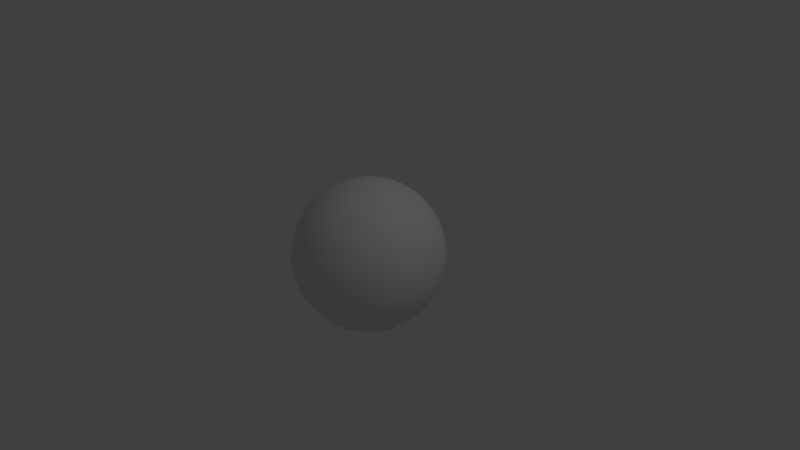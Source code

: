 # Source: sphere.blend  (saved by Blender 2.79.0; exported with 4.5.12 LTS)
import bpy
from mathutils import Matrix  # noqa: F401  (used for matrix-valued properties, if any)

bpy.ops.wm.read_factory_settings(use_empty=True)
scene = bpy.context.scene
scene.name = 'Scene'

# ---- collections
col_collection_1 = bpy.data.collections.new('Collection 1'); scene.collection.children.link(col_collection_1)

# ---- world
world_world = bpy.data.worlds.new('World'); scene.world = world_world
world_world.color = (0.05088, 0.05088, 0.05088)
world_world.use_sun_shadow = False
world_world.sun_shadow_jitter_overblur = 0.0
world_world.cycles.sampling_method = 'MANUAL'

# ---- cameras
cam_camera = bpy.data.cameras.new('Camera')
cam_camera.clip_end = 100.0
cam_camera.lens = 35.0
cam_camera.sensor_width = 32.0
cam_camera.sensor_height = 18.0
cam_camera.ortho_scale = 7.314
cam_camera.dof.focus_distance = 0.0
cam_camera.dof.aperture_fstop = 128.0

# ---- lights
light_lamp = bpy.data.lights.new('Lamp', 'POINT')
light_lamp.transmission_factor = 0.0
light_lamp.cutoff_distance = 30.0
light_lamp.energy = 100.0
light_lamp.shadow_buffer_clip_start = 1.001
light_lamp.shadow_soft_size = 0.1
light_lamp.shadow_maximum_resolution = 0.006
light_lamp.use_absolute_resolution = True

# ---- meshes
me_sphere = bpy.data.meshes.new('sphere')
me_sphere.from_pydata([(0.0, 0.1951, 0.9808), (0.0, 0.3827, 0.9239), (0.0, 0.5556, 0.8315), (0.0, 0.7071, 0.7071), (0.0, 0.8315, 0.5556), (0.0, 0.9239, 0.3827), (0.0, 0.9808, 0.1951), (0.0, 1.0, 7.55e-08), (0.0, 0.9808, -0.1951), (0.0, 0.5556, -0.8315), (0.03806, 0.1913, 0.9808), (0.07466, 0.3753, 0.9239), (0.1084, 0.5449, 0.8315), (0.1379, 0.6935, 0.7071), (0.1622, 0.8155, 0.5556), (0.1802, 0.9061, 0.3827), (0.1913, 0.9619, 0.1951), (0.1951, 0.9808, 7.55e-08), (0.1913, 0.9619, -0.1951), (0.1802, 0.9061, -0.3827), (0.1622, 0.8155, -0.5556), (0.1379, 0.6935, -0.7071), (0.1084, 0.5449, -0.8315), (0.07466, 0.3753, -0.9239), (0.03806, 0.1913, -0.9808), (0.07466, 0.1802, 0.9808), (0.1464, 0.3536, 0.9239), (0.2126, 0.5133, 0.8315), (0.2706, 0.6533, 0.7071), (0.3182, 0.7682, 0.5556), (0.3536, 0.8536, 0.3827), (0.3753, 0.9061, 0.1951), (0.3827, 0.9239, 7.55e-08), (0.3753, 0.9061, -0.1951), (0.3536, 0.8536, -0.3827), (0.3182, 0.7682, -0.5556), (0.2706, 0.6533, -0.7071), (0.2126, 0.5133, -0.8315), (0.1464, 0.3536, -0.9239), (0.07466, 0.1802, -0.9808), (0.1084, 0.1622, 0.9808), (0.2126, 0.3182, 0.9239), (0.3087, 0.4619, 0.8315), (0.3928, 0.5879, 0.7071), (0.4619, 0.6913, 0.5556), (0.5133, 0.7682, 0.3827), (0.5449, 0.8155, 0.1951), (0.5556, 0.8315, 7.55e-08), (0.5449, 0.8155, -0.1951), (0.5133, 0.7682, -0.3827), (0.4619, 0.6913, -0.5556), (0.3928, 0.5879, -0.7071), (0.3087, 0.4619, -0.8315), (0.2126, 0.3182, -0.9239), (0.1084, 0.1622, -0.9808), (0.1379, 0.1379, 0.9808), (0.2706, 0.2706, 0.9239), (0.3928, 0.3928, 0.8315), (0.5, 0.5, 0.7071), (0.5879, 0.5879, 0.5556), (0.6533, 0.6533, 0.3827), (0.6935, 0.6935, 0.1951), (0.7071, 0.7071, 7.55e-08), (0.6935, 0.6935, -0.1951), (0.6533, 0.6533, -0.3827), (0.5879, 0.5879, -0.5556), (0.5, 0.5, -0.7071), (0.3928, 0.3928, -0.8315), (0.2706, 0.2706, -0.9239), (0.1379, 0.1379, -0.9808), (0.1622, 0.1084, 0.9808), (0.3182, 0.2126, 0.9239), (0.4619, 0.3087, 0.8315), (0.5879, 0.3928, 0.7071), (0.6913, 0.4619, 0.5556), (0.7682, 0.5133, 0.3827), (0.8155, 0.5449, 0.1951), (0.8315, 0.5556, 7.55e-08), (0.8155, 0.5449, -0.1951), (0.7682, 0.5133, -0.3827), (0.6913, 0.4619, -0.5556), (0.5879, 0.3928, -0.7071), (0.4619, 0.3087, -0.8315), (0.3182, 0.2126, -0.9239), (0.1622, 0.1084, -0.9808), (0.1802, 0.07466, 0.9808), (0.3536, 0.1464, 0.9239), (0.5133, 0.2126, 0.8315), (0.6533, 0.2706, 0.7071), (0.7682, 0.3182, 0.5556), (0.8536, 0.3536, 0.3827), (0.9061, 0.3753, 0.1951), (0.9239, 0.3827, 7.55e-08), (0.9061, 0.3753, -0.1951), (0.8536, 0.3536, -0.3827), (0.7682, 0.3182, -0.5556), (0.6533, 0.2706, -0.7071), (0.5133, 0.2126, -0.8315), (0.3536, 0.1464, -0.9239), (0.1802, 0.07466, -0.9808), (0.1913, 0.03806, 0.9808), (0.3753, 0.07466, 0.9239), (0.5449, 0.1084, 0.8315), (0.6935, 0.1379, 0.7071), (0.8155, 0.1622, 0.5556), (0.9061, 0.1802, 0.3827), (0.9619, 0.1913, 0.1951), (0.9808, 0.1951, 7.55e-08), (0.9619, 0.1913, -0.1951), (0.9061, 0.1802, -0.3827), (0.8155, 0.1622, -0.5556), (0.6935, 0.1379, -0.7071), (0.5449, 0.1084, -0.8315), (0.3753, 0.07466, -0.9239), (0.1913, 0.03806, -0.9808), (0.1951, -3.266e-07, 0.9808), (0.3827, -3.192e-07, 0.9239), (0.5556, -3.117e-07, 0.8315), (0.7071, -3.192e-07, 0.7071), (0.8315, -3.341e-07, 0.5556), (0.9239, -2.745e-07, 0.3827), (0.9808, -3.937e-07, 0.1951), (1.0, -3.788e-07, 7.55e-08), (0.9808, -3.937e-07, -0.1951), (0.9239, -2.298e-07, -0.3827), (0.8315, -3.341e-07, -0.5556), (0.7071, -3.192e-07, -0.7071), (0.5556, -3.415e-07, -0.8315), (0.3827, -3.043e-07, -0.9239), (0.1951, -3.08e-07, -0.9808), (0.1913, -0.03806, 0.9808), (0.3753, -0.07466, 0.9239), (0.5449, -0.1084, 0.8315), (0.6935, -0.138, 0.7071), (0.8155, -0.1622, 0.5556), (0.9061, -0.1802, 0.3827), (0.9619, -0.1913, 0.1951), (0.9808, -0.1951, 7.55e-08), (0.9619, -0.1913, -0.1951), (0.9061, -0.1802, -0.3827), (0.8155, -0.1622, -0.5556), (0.6935, -0.138, -0.7071), (0.5449, -0.1084, -0.8315), (0.3753, -0.07466, -0.9239), (0.1913, -0.03806, -0.9808), (0.1802, -0.07466, 0.9808), (0.3536, -0.1464, 0.9239), (0.5133, -0.2126, 0.8315), (0.6533, -0.2706, 0.7071), (0.7682, -0.3182, 0.5556), (0.8536, -0.3536, 0.3827), (0.9061, -0.3753, 0.1951), (0.9239, -0.3827, 7.55e-08), (0.9061, -0.3753, -0.1951), (0.8536, -0.3536, -0.3827), (0.7682, -0.3182, -0.5556), (0.6533, -0.2706, -0.7071), (0.5133, -0.2126, -0.8315), (0.3536, -0.1464, -0.9239), (0.1802, -0.07466, -0.9808), (0.1622, -0.1084, 0.9808), (0.3182, -0.2126, 0.9239), (0.4619, -0.3087, 0.8315), (0.5879, -0.3928, 0.7071), (0.6913, -0.4619, 0.5556), (0.7682, -0.5133, 0.3827), (0.8155, -0.5449, 0.1951), (0.8315, -0.5556, 7.55e-08), (0.8155, -0.5449, -0.1951), (0.7682, -0.5133, -0.3827), (0.6913, -0.4619, -0.5556), (0.5879, -0.3928, -0.7071), (0.4619, -0.3087, -0.8315), (0.3182, -0.2126, -0.9239), (0.1622, -0.1084, -0.9808), (0.1379, -0.138, 0.9808), (0.2706, -0.2706, 0.9239), (0.3928, -0.3928, 0.8315), (0.5, -0.5, 0.7071), (0.5879, -0.5879, 0.5556), (0.6533, -0.6533, 0.3827), (0.6935, -0.6935, 0.1951), (0.7071, -0.7071, 7.55e-08), (0.6935, -0.6935, -0.1951), (0.6533, -0.6533, -0.3827), (0.5879, -0.5879, -0.5556), (0.5, -0.5, -0.7071), (0.3928, -0.3928, -0.8315), (0.2706, -0.2706, -0.9239), (0.1379, -0.138, -0.9808), (0.1084, -0.1622, 0.9808), (0.2126, -0.3182, 0.9239), (0.3087, -0.4619, 0.8315), (0.3928, -0.5879, 0.7071), (0.4619, -0.6913, 0.5556), (0.5133, -0.7682, 0.3827), (0.5449, -0.8155, 0.1951), (0.5556, -0.8315, 7.55e-08), (0.5449, -0.8155, -0.1951), (0.5133, -0.7682, -0.3827), (0.4619, -0.6913, -0.5556), (0.3928, -0.5879, -0.7071), (0.3087, -0.4619, -0.8315), (0.2126, -0.3182, -0.9239), (0.1084, -0.1622, -0.9808), (0.0, -3.258e-07, -1.0), (0.07466, -0.1802, 0.9808), (0.1464, -0.3536, 0.9239), (0.2126, -0.5133, 0.8315), (0.2706, -0.6533, 0.7071), (0.3182, -0.7682, 0.5556), (0.3536, -0.8536, 0.3827), (0.3753, -0.9061, 0.1951), (0.3827, -0.9239, 7.55e-08), (0.3753, -0.9061, -0.1951), (0.3536, -0.8536, -0.3827), (0.3182, -0.7682, -0.5556), (0.2706, -0.6533, -0.7071), (0.2126, -0.5133, -0.8315), (0.1464, -0.3536, -0.9239), (0.07466, -0.1802, -0.9808), (0.03806, -0.1913, 0.9808), (0.07466, -0.3753, 0.9239), (0.1084, -0.5449, 0.8315), (0.1379, -0.6935, 0.7071), (0.1622, -0.8155, 0.5556), (0.1802, -0.9061, 0.3827), (0.1913, -0.9619, 0.1951), (0.1951, -0.9808, 7.55e-08), (0.1913, -0.9619, -0.1951), (0.1802, -0.9061, -0.3827), (0.1622, -0.8155, -0.5556), (0.1379, -0.6935, -0.7071), (0.1084, -0.5449, -0.8315), (0.07466, -0.3753, -0.9239), (0.03806, -0.1913, -0.9808), (-7.212e-09, -0.1951, 0.9808), (4.122e-08, -0.3827, 0.9239), (2.632e-08, -0.5556, 0.8315), (-2.584e-08, -0.7071, 0.7071), (-8.544e-08, -0.8315, 0.5556), (6.357e-08, -0.9239, 0.3827), (-8.544e-08, -0.9808, 0.1951), (-1.003e-07, -1.0, 7.55e-08), (-8.544e-08, -0.9808, -0.1951), (6.357e-08, -0.9239, -0.3827), (-8.544e-08, -0.8315, -0.5556), (-2.584e-08, -0.7071, -0.7071), (-1.094e-08, -0.5556, -0.8315), (3.964e-09, -0.3827, -0.9239), (3.964e-09, -0.1951, -0.9808), (-0.03806, -0.1913, 0.9808), (-0.07466, -0.3753, 0.9239), (-0.1084, -0.5449, 0.8315), (-0.1379, -0.6935, 0.7071), (-0.1622, -0.8155, 0.5556), (-0.1802, -0.9061, 0.3827), (-0.1913, -0.9619, 0.1951), (-0.1951, -0.9808, 7.55e-08), (-0.1913, -0.9619, -0.1951), (-0.1802, -0.9061, -0.3827), (-0.1622, -0.8155, -0.5556), (-0.1379, -0.6935, -0.7071), (-0.1084, -0.5449, -0.8315), (-0.07466, -0.3753, -0.9239), (-0.03806, -0.1913, -0.9808), (-0.07466, -0.1802, 0.9808), (-0.1464, -0.3536, 0.9239), (-0.2126, -0.5133, 0.8315), (-0.2706, -0.6533, 0.7071), (-0.3182, -0.7682, 0.5556), (-0.3536, -0.8536, 0.3827), (-0.3753, -0.9061, 0.1951), (-0.3827, -0.9239, 7.55e-08), (-0.3753, -0.9061, -0.1951), (-0.3536, -0.8536, -0.3827), (-0.3182, -0.7682, -0.5556), (-0.2706, -0.6533, -0.7071), (-0.2126, -0.5133, -0.8315), (-0.1464, -0.3536, -0.9239), (-0.07466, -0.1802, -0.9808), (-0.1084, -0.1622, 0.9808), (-0.2126, -0.3182, 0.9239), (-0.3087, -0.4619, 0.8315), (-0.3928, -0.5879, 0.7071), (-0.4619, -0.6913, 0.5556), (-0.5133, -0.7682, 0.3827), (-0.5449, -0.8155, 0.1951), (-0.5556, -0.8315, 7.55e-08), (-0.5449, -0.8155, -0.1951), (-0.5133, -0.7682, -0.3827), (-0.4619, -0.6913, -0.5556), (-0.3928, -0.5879, -0.7071), (-0.3087, -0.4619, -0.8315), (-0.2126, -0.3182, -0.9239), (-0.1084, -0.1622, -0.9808), (-2.304e-07, -5.562e-07, 1.0), (-0.1379, -0.138, 0.9808), (-0.2706, -0.2706, 0.9239), (-0.3928, -0.3928, 0.8315), (-0.5, -0.5, 0.7071), (-0.5879, -0.5879, 0.5556), (-0.6533, -0.6533, 0.3827), (-0.6935, -0.6935, 0.1951), (-0.7071, -0.7071, 7.55e-08), (-0.6935, -0.6935, -0.1951), (-0.6533, -0.6533, -0.3827), (-0.5879, -0.5879, -0.5556), (-0.5, -0.5, -0.7071), (-0.3928, -0.3928, -0.8315), (-0.2706, -0.2706, -0.9239), (-0.1379, -0.1379, -0.9808), (-0.1622, -0.1084, 0.9808), (-0.3182, -0.2126, 0.9239), (-0.4619, -0.3087, 0.8315), (-0.5879, -0.3928, 0.7071), (-0.6913, -0.4619, 0.5556), (-0.7682, -0.5133, 0.3827), (-0.8155, -0.5449, 0.1951), (-0.8315, -0.5556, 7.55e-08), (-0.8155, -0.5449, -0.1951), (-0.7682, -0.5133, -0.3827), (-0.6913, -0.4619, -0.5556), (-0.5879, -0.3928, -0.7071), (-0.4619, -0.3087, -0.8315), (-0.3182, -0.2126, -0.9239), (-0.1622, -0.1084, -0.9808), (-0.1802, -0.07466, 0.9808), (-0.3536, -0.1464, 0.9239), (-0.5133, -0.2126, 0.8315), (-0.6533, -0.2706, 0.7071), (-0.7682, -0.3182, 0.5556), (-0.8536, -0.3536, 0.3827), (-0.9061, -0.3753, 0.1951), (-0.9239, -0.3827, 7.55e-08), (-0.9061, -0.3753, -0.1951), (-0.8536, -0.3536, -0.3827), (-0.7682, -0.3182, -0.5556), (-0.6533, -0.2706, -0.7071), (-0.5133, -0.2126, -0.8315), (-0.3536, -0.1464, -0.9239), (-0.1802, -0.07466, -0.9808), (-0.1913, -0.03806, 0.9808), (-0.3753, -0.07466, 0.9239), (-0.5449, -0.1084, 0.8315), (-0.6935, -0.1379, 0.7071), (-0.8155, -0.1622, 0.5556), (-0.9061, -0.1802, 0.3827), (-0.9619, -0.1913, 0.1951), (-0.9808, -0.1951, 7.55e-08), (-0.9619, -0.1913, -0.1951), (-0.9061, -0.1802, -0.3827), (-0.8155, -0.1622, -0.5556), (-0.6935, -0.1379, -0.7071), (-0.5449, -0.1084, -0.8315), (-0.3753, -0.07466, -0.9239), (-0.1913, -0.03806, -0.9808), (-0.1951, -3.117e-07, 0.9808), (-0.3827, -2.819e-07, 0.9239), (-0.5556, -2.819e-07, 0.8315), (-0.7071, -1.851e-07, 0.7071), (-0.8315, -1.404e-07, 0.5556), (-0.9239, -3.192e-07, 0.3827), (-0.9808, -9.567e-08, 0.1951), (-1.0, -1.404e-07, 7.55e-08), (-0.9808, -9.567e-08, -0.1951), (-0.9239, -3.192e-07, -0.3827), (-0.8315, -1.404e-07, -0.5556), (-0.7071, -1.851e-07, -0.7071), (-0.5556, -2.596e-07, -0.8315), (-0.3827, -2.521e-07, -0.9239), (-0.1951, -3.155e-07, -0.9808), (-0.1913, 0.03806, 0.9808), (-0.3753, 0.07466, 0.9239), (-0.5449, 0.1084, 0.8315), (-0.6935, 0.1379, 0.7071), (-0.8155, 0.1622, 0.5556), (-0.9061, 0.1802, 0.3827), (-0.9619, 0.1913, 0.1951), (-0.9808, 0.1951, 7.55e-08), (-0.9619, 0.1913, -0.1951), (-0.9061, 0.1802, -0.3827), (-0.8155, 0.1622, -0.5556), (-0.6935, 0.1379, -0.7071), (-0.5449, 0.1084, -0.8315), (-0.3753, 0.07466, -0.9239), (-0.1913, 0.03806, -0.9808), (-0.1802, 0.07466, 0.9808), (-0.3536, 0.1464, 0.9239), (-0.5133, 0.2126, 0.8315), (-0.6533, 0.2706, 0.7071), (-0.7682, 0.3182, 0.5556), (-0.8536, 0.3536, 0.3827), (-0.9061, 0.3753, 0.1951), (-0.9239, 0.3827, 7.55e-08), (-0.9061, 0.3753, -0.1951), (-0.8536, 0.3536, -0.3827), (-0.7682, 0.3182, -0.5556), (-0.6533, 0.2706, -0.7071), (-0.5133, 0.2126, -0.8315), (-0.3536, 0.1464, -0.9239), (-0.1802, 0.07466, -0.9808), (-0.1622, 0.1084, 0.9808), (-0.3182, 0.2126, 0.9239), (-0.4619, 0.3087, 0.8315), (-0.5879, 0.3928, 0.7071), (-0.6913, 0.4619, 0.5556), (-0.7682, 0.5133, 0.3827), (-0.8155, 0.5449, 0.1951), (-0.8315, 0.5556, 7.55e-08), (-0.8155, 0.5449, -0.1951), (-0.7682, 0.5133, -0.3827), (-0.6913, 0.4619, -0.5556), (-0.5879, 0.3928, -0.7071), (-0.4619, 0.3087, -0.8315), (-0.3182, 0.2126, -0.9239), (-0.1622, 0.1084, -0.9808), (-0.1379, 0.1379, 0.9808), (-0.2706, 0.2706, 0.9239), (-0.3928, 0.3928, 0.8315), (-0.5, 0.5, 0.7071), (-0.5879, 0.5879, 0.5556), (-0.6533, 0.6533, 0.3827), (-0.6935, 0.6935, 0.1951), (-0.7071, 0.7071, 7.55e-08), (-0.6935, 0.6935, -0.1951), (-0.6533, 0.6533, -0.3827), (-0.5879, 0.5879, -0.5556), (-0.5, 0.5, -0.7071), (-0.3928, 0.3928, -0.8315), (-0.2706, 0.2706, -0.9239), (-0.1379, 0.1379, -0.9808), (-0.1084, 0.1622, 0.9808), (-0.2126, 0.3182, 0.9239), (-0.3087, 0.4619, 0.8315), (-0.3928, 0.5879, 0.7071), (-0.4619, 0.6913, 0.5556), (-0.5133, 0.7682, 0.3827), (-0.5449, 0.8155, 0.1951), (-0.5556, 0.8315, 7.55e-08), (-0.5449, 0.8155, -0.1951), (-0.5133, 0.7682, -0.3827), (-0.4619, 0.6913, -0.5556), (-0.3928, 0.5879, -0.7071), (-0.3087, 0.4619, -0.8315), (-0.2126, 0.3182, -0.9239), (-0.1084, 0.1622, -0.9808), (-0.07466, 0.1802, 0.9808), (-0.1464, 0.3536, 0.9239), (-0.2126, 0.5133, 0.8315), (-0.2706, 0.6533, 0.7071), (-0.3182, 0.7682, 0.5556), (-0.3536, 0.8536, 0.3827), (-0.3753, 0.9061, 0.1951), (-0.3827, 0.9239, 7.55e-08), (-0.3753, 0.9061, -0.1951), (-0.3536, 0.8536, -0.3827), (-0.3182, 0.7682, -0.5556), (-0.2706, 0.6533, -0.7071), (-0.2126, 0.5133, -0.8315), (-0.1464, 0.3536, -0.9239), (-0.07466, 0.1802, -0.9808), (-0.03806, 0.1913, 0.9808), (-0.07466, 0.3753, 0.9239), (-0.1084, 0.5449, 0.8315), (-0.1379, 0.6935, 0.7071), (-0.1622, 0.8155, 0.5556), (-0.1802, 0.9061, 0.3827), (-0.1913, 0.9619, 0.1951), (-0.1951, 0.9808, 7.55e-08), (-0.1913, 0.9619, -0.1951), (-0.1802, 0.9061, -0.3827), (-0.1622, 0.8155, -0.5556), (-0.1379, 0.6935, -0.7071), (-0.1084, 0.5449, -0.8315), (-0.07466, 0.3753, -0.9239), (-0.03806, 0.1913, -0.9808), (6.357e-08, 0.9239, -0.3827), (2.722e-07, 0.8315, -0.5556), (1.53e-07, 0.7071, -0.7071), (7.847e-08, 0.3827, -0.9239), (1.514e-08, 0.1951, -0.9808)], [], [(0, 296, 10), (205, 481, 24), (8, 7, 17, 18), (1, 0, 10, 11), (477, 8, 18, 19), (2, 1, 11, 12), (478, 477, 19, 20), (3, 2, 12, 13), (479, 478, 20, 21), (4, 3, 13, 14), (9, 479, 21, 22), (5, 4, 14, 15), (480, 9, 22, 23), (6, 5, 15, 16), (481, 480, 23, 24), (7, 6, 16, 17), (16, 15, 30, 31), (24, 23, 38, 39), (17, 16, 31, 32), (10, 296, 25), (205, 24, 39), (18, 17, 32, 33), (11, 10, 25, 26), (19, 18, 33, 34), (12, 11, 26, 27), (20, 19, 34, 35), (13, 12, 27, 28), (21, 20, 35, 36), (14, 13, 28, 29), (22, 21, 36, 37), (15, 14, 29, 30), (23, 22, 37, 38), (35, 34, 49, 50), (28, 27, 42, 43), (36, 35, 50, 51), (29, 28, 43, 44), (37, 36, 51, 52), (30, 29, 44, 45), (38, 37, 52, 53), (31, 30, 45, 46), (39, 38, 53, 54), (32, 31, 46, 47), (25, 296, 40), (205, 39, 54), (33, 32, 47, 48), (26, 25, 40, 41), (34, 33, 48, 49), (27, 26, 41, 42), (54, 53, 68, 69), (47, 46, 61, 62), (40, 296, 55), (205, 54, 69), (48, 47, 62, 63), (41, 40, 55, 56), (49, 48, 63, 64), (42, 41, 56, 57), (50, 49, 64, 65), (43, 42, 57, 58), (51, 50, 65, 66), (44, 43, 58, 59), (52, 51, 66, 67), (45, 44, 59, 60), (53, 52, 67, 68), (46, 45, 60, 61), (66, 65, 80, 81), (59, 58, 73, 74), (67, 66, 81, 82), (60, 59, 74, 75), (68, 67, 82, 83), (61, 60, 75, 76), (69, 68, 83, 84), (62, 61, 76, 77), (55, 296, 70), (205, 69, 84), (63, 62, 77, 78), (56, 55, 70, 71), (64, 63, 78, 79), (57, 56, 71, 72), (65, 64, 79, 80), (58, 57, 72, 73), (70, 296, 85), (205, 84, 99), (78, 77, 92, 93), (71, 70, 85, 86), (79, 78, 93, 94), (72, 71, 86, 87), (80, 79, 94, 95), (73, 72, 87, 88), (81, 80, 95, 96), (74, 73, 88, 89), (82, 81, 96, 97), (75, 74, 89, 90), (83, 82, 97, 98), (76, 75, 90, 91), (84, 83, 98, 99), (77, 76, 91, 92), (89, 88, 103, 104), (97, 96, 111, 112), (90, 89, 104, 105), (98, 97, 112, 113), (91, 90, 105, 106), (99, 98, 113, 114), (92, 91, 106, 107), (85, 296, 100), (205, 99, 114), (93, 92, 107, 108), (86, 85, 100, 101), (94, 93, 108, 109), (87, 86, 101, 102), (95, 94, 109, 110), (88, 87, 102, 103), (96, 95, 110, 111), (108, 107, 122, 123), (101, 100, 115, 116), (109, 108, 123, 124), (102, 101, 116, 117), (110, 109, 124, 125), (103, 102, 117, 118), (111, 110, 125, 126), (104, 103, 118, 119), (112, 111, 126, 127), (105, 104, 119, 120), (113, 112, 127, 128), (106, 105, 120, 121), (114, 113, 128, 129), (107, 106, 121, 122), (100, 296, 115), (205, 114, 129), (127, 126, 141, 142), (120, 119, 134, 135), (128, 127, 142, 143), (121, 120, 135, 136), (129, 128, 143, 144), (122, 121, 136, 137), (115, 296, 130), (205, 129, 144), (123, 122, 137, 138), (116, 115, 130, 131), (124, 123, 138, 139), (117, 116, 131, 132), (125, 124, 139, 140), (118, 117, 132, 133), (126, 125, 140, 141), (119, 118, 133, 134), (131, 130, 145, 146), (139, 138, 153, 154), (132, 131, 146, 147), (140, 139, 154, 155), (133, 132, 147, 148), (141, 140, 155, 156), (134, 133, 148, 149), (142, 141, 156, 157), (135, 134, 149, 150), (143, 142, 157, 158), (136, 135, 150, 151), (144, 143, 158, 159), (137, 136, 151, 152), (130, 296, 145), (205, 144, 159), (138, 137, 152, 153), (150, 149, 164, 165), (158, 157, 172, 173), (151, 150, 165, 166), (159, 158, 173, 174), (152, 151, 166, 167), (145, 296, 160), (205, 159, 174), (153, 152, 167, 168), (146, 145, 160, 161), (154, 153, 168, 169), (147, 146, 161, 162), (155, 154, 169, 170), (148, 147, 162, 163), (156, 155, 170, 171), (149, 148, 163, 164), (157, 156, 171, 172), (169, 168, 183, 184), (162, 161, 176, 177), (170, 169, 184, 185), (163, 162, 177, 178), (171, 170, 185, 186), (164, 163, 178, 179), (172, 171, 186, 187), (165, 164, 179, 180), (173, 172, 187, 188), (166, 165, 180, 181), (174, 173, 188, 189), (167, 166, 181, 182), (160, 296, 175), (205, 174, 189), (168, 167, 182, 183), (161, 160, 175, 176), (188, 187, 202, 203), (181, 180, 195, 196), (189, 188, 203, 204), (182, 181, 196, 197), (175, 296, 190), (205, 189, 204), (183, 182, 197, 198), (176, 175, 190, 191), (184, 183, 198, 199), (177, 176, 191, 192), (185, 184, 199, 200), (178, 177, 192, 193), (186, 185, 200, 201), (179, 178, 193, 194), (187, 186, 201, 202), (180, 179, 194, 195), (200, 199, 215, 216), (193, 192, 208, 209), (201, 200, 216, 217), (194, 193, 209, 210), (202, 201, 217, 218), (195, 194, 210, 211), (203, 202, 218, 219), (196, 195, 211, 212), (204, 203, 219, 220), (197, 196, 212, 213), (190, 296, 206), (205, 204, 220), (198, 197, 213, 214), (191, 190, 206, 207), (199, 198, 214, 215), (192, 191, 207, 208), (220, 219, 234, 235), (213, 212, 227, 228), (206, 296, 221), (205, 220, 235), (214, 213, 228, 229), (207, 206, 221, 222), (215, 214, 229, 230), (208, 207, 222, 223), (216, 215, 230, 231), (209, 208, 223, 224), (217, 216, 231, 232), (210, 209, 224, 225), (218, 217, 232, 233), (211, 210, 225, 226), (219, 218, 233, 234), (212, 211, 226, 227), (224, 223, 238, 239), (232, 231, 246, 247), (225, 224, 239, 240), (233, 232, 247, 248), (226, 225, 240, 241), (234, 233, 248, 249), (227, 226, 241, 242), (235, 234, 249, 250), (228, 227, 242, 243), (221, 296, 236), (205, 235, 250), (229, 228, 243, 244), (222, 221, 236, 237), (230, 229, 244, 245), (223, 222, 237, 238), (231, 230, 245, 246), (243, 242, 257, 258), (236, 296, 251), (205, 250, 265), (244, 243, 258, 259), (237, 236, 251, 252), (245, 244, 259, 260), (238, 237, 252, 253), (246, 245, 260, 261), (239, 238, 253, 254), (247, 246, 261, 262), (240, 239, 254, 255), (248, 247, 262, 263), (241, 240, 255, 256), (249, 248, 263, 264), (242, 241, 256, 257), (250, 249, 264, 265), (262, 261, 276, 277), (255, 254, 269, 270), (263, 262, 277, 278), (256, 255, 270, 271), (264, 263, 278, 279), (257, 256, 271, 272), (265, 264, 279, 280), (258, 257, 272, 273), (251, 296, 266), (205, 265, 280), (259, 258, 273, 274), (252, 251, 266, 267), (260, 259, 274, 275), (253, 252, 267, 268), (261, 260, 275, 276), (254, 253, 268, 269), (266, 296, 281), (205, 280, 295), (274, 273, 288, 289), (267, 266, 281, 282), (275, 274, 289, 290), (268, 267, 282, 283), (276, 275, 290, 291), (269, 268, 283, 284), (277, 276, 291, 292), (270, 269, 284, 285), (278, 277, 292, 293), (271, 270, 285, 286), (279, 278, 293, 294), (272, 271, 286, 287), (280, 279, 294, 295), (273, 272, 287, 288), (285, 284, 300, 301), (293, 292, 308, 309), (286, 285, 301, 302), (294, 293, 309, 310), (287, 286, 302, 303), (295, 294, 310, 311), (288, 287, 303, 304), (281, 296, 297), (205, 295, 311), (289, 288, 304, 305), (282, 281, 297, 298), (290, 289, 305, 306), (283, 282, 298, 299), (291, 290, 306, 307), (284, 283, 299, 300), (292, 291, 307, 308), (305, 304, 319, 320), (298, 297, 312, 313), (306, 305, 320, 321), (299, 298, 313, 314), (307, 306, 321, 322), (300, 299, 314, 315), (308, 307, 322, 323), (301, 300, 315, 316), (309, 308, 323, 324), (302, 301, 316, 317), (310, 309, 324, 325), (303, 302, 317, 318), (311, 310, 325, 326), (304, 303, 318, 319), (297, 296, 312), (205, 311, 326), (324, 323, 338, 339), (317, 316, 331, 332), (325, 324, 339, 340), (318, 317, 332, 333), (326, 325, 340, 341), (319, 318, 333, 334), (312, 296, 327), (205, 326, 341), (320, 319, 334, 335), (313, 312, 327, 328), (321, 320, 335, 336), (314, 313, 328, 329), (322, 321, 336, 337), (315, 314, 329, 330), (323, 322, 337, 338), (316, 315, 330, 331), (336, 335, 350, 351), (329, 328, 343, 344), (337, 336, 351, 352), (330, 329, 344, 345), (338, 337, 352, 353), (331, 330, 345, 346), (339, 338, 353, 354), (332, 331, 346, 347), (340, 339, 354, 355), (333, 332, 347, 348), (341, 340, 355, 356), (334, 333, 348, 349), (327, 296, 342), (205, 341, 356), (335, 334, 349, 350), (328, 327, 342, 343), (355, 354, 369, 370), (348, 347, 362, 363), (356, 355, 370, 371), (349, 348, 363, 364), (342, 296, 357), (205, 356, 371), (350, 349, 364, 365), (343, 342, 357, 358), (351, 350, 365, 366), (344, 343, 358, 359), (352, 351, 366, 367), (345, 344, 359, 360), (353, 352, 367, 368), (346, 345, 360, 361), (354, 353, 368, 369), (347, 346, 361, 362), (359, 358, 373, 374), (367, 366, 381, 382), (360, 359, 374, 375), (368, 367, 382, 383), (361, 360, 375, 376), (369, 368, 383, 384), (362, 361, 376, 377), (370, 369, 384, 385), (363, 362, 377, 378), (371, 370, 385, 386), (364, 363, 378, 379), (357, 296, 372), (205, 371, 386), (365, 364, 379, 380), (358, 357, 372, 373), (366, 365, 380, 381), (378, 377, 392, 393), (386, 385, 400, 401), (379, 378, 393, 394), (372, 296, 387), (205, 386, 401), (380, 379, 394, 395), (373, 372, 387, 388), (381, 380, 395, 396), (374, 373, 388, 389), (382, 381, 396, 397), (375, 374, 389, 390), (383, 382, 397, 398), (376, 375, 390, 391), (384, 383, 398, 399), (377, 376, 391, 392), (385, 384, 399, 400), (397, 396, 411, 412), (390, 389, 404, 405), (398, 397, 412, 413), (391, 390, 405, 406), (399, 398, 413, 414), (392, 391, 406, 407), (400, 399, 414, 415), (393, 392, 407, 408), (401, 400, 415, 416), (394, 393, 408, 409), (387, 296, 402), (205, 401, 416), (395, 394, 409, 410), (388, 387, 402, 403), (396, 395, 410, 411), (389, 388, 403, 404), (416, 415, 430, 431), (409, 408, 423, 424), (402, 296, 417), (205, 416, 431), (410, 409, 424, 425), (403, 402, 417, 418), (411, 410, 425, 426), (404, 403, 418, 419), (412, 411, 426, 427), (405, 404, 419, 420), (413, 412, 427, 428), (406, 405, 420, 421), (414, 413, 428, 429), (407, 406, 421, 422), (415, 414, 429, 430), (408, 407, 422, 423), (420, 419, 434, 435), (428, 427, 442, 443), (421, 420, 435, 436), (429, 428, 443, 444), (422, 421, 436, 437), (430, 429, 444, 445), (423, 422, 437, 438), (431, 430, 445, 446), (424, 423, 438, 439), (417, 296, 432), (205, 431, 446), (425, 424, 439, 440), (418, 417, 432, 433), (426, 425, 440, 441), (419, 418, 433, 434), (427, 426, 441, 442), (439, 438, 453, 454), (432, 296, 447), (205, 446, 461), (440, 439, 454, 455), (433, 432, 447, 448), (441, 440, 455, 456), (434, 433, 448, 449), (442, 441, 456, 457), (435, 434, 449, 450), (443, 442, 457, 458), (436, 435, 450, 451), (444, 443, 458, 459), (437, 436, 451, 452), (445, 444, 459, 460), (438, 437, 452, 453), (446, 445, 460, 461), (458, 457, 472, 473), (451, 450, 465, 466), (459, 458, 473, 474), (452, 451, 466, 467), (460, 459, 474, 475), (453, 452, 467, 468), (461, 460, 475, 476), (454, 453, 468, 469), (447, 296, 462), (205, 461, 476), (455, 454, 469, 470), (448, 447, 462, 463), (456, 455, 470, 471), (449, 448, 463, 464), (457, 456, 471, 472), (450, 449, 464, 465), (205, 476, 481), (470, 469, 7, 8), (463, 462, 0, 1), (471, 470, 8, 477), (464, 463, 1, 2), (472, 471, 477, 478), (465, 464, 2, 3), (473, 472, 478, 479), (466, 465, 3, 4), (474, 473, 479, 9), (467, 466, 4, 5), (475, 474, 9, 480), (468, 467, 5, 6), (476, 475, 480, 481), (469, 468, 6, 7), (462, 296, 0)])
me_sphere.polygons.foreach_set('use_smooth', [True] * 512)
_uv = me_sphere.uv_layers.new(name='UVMap')
_uv.uv.foreach_set('vector', [0.0, 0.0, 1.0, 0.0, 1.0, 1.0, 0.0, 0.0, 1.0, 0.0, 1.0, 1.0, -0.3339, 1.0, -0.3339, 0.8748, -0.2505, 0.8748, -0.2505, 1.0, -0.3339, 0.1234, -0.3339, -0.00184, -0.2505, -0.00184, -0.2505, 0.1234, -0.3339, 1.125, -0.3339, 1.0, -0.2505, 1.0, -0.2505, 1.125, -0.3339, 0.2486, -0.3339, 0.1234, -0.2505, 0.1234, -0.2505, 0.2486, -0.3339, 1.25, -0.3339, 1.125, -0.2505, 1.125, -0.2505, 1.25, -0.3339, 0.3738, -0.3339, 0.2486, -0.2505, 0.2486, -0.2505, 0.3738, -0.3339, 1.376, -0.3339, 1.25, -0.2505, 1.25, -0.2505, 1.376, -0.3339, 0.4991, -0.3339, 0.3738, -0.2505, 0.3738, -0.2505, 0.4991, -0.3339, 1.501, -0.3339, 1.376, -0.2505, 1.376, -0.2505, 1.501, -0.3339, 0.6243, -0.3339, 0.4991, -0.2505, 0.4991, -0.2505, 0.6243, -0.3339, 1.626, -0.3339, 1.501, -0.2505, 1.501, -0.2505, 1.626, -0.3339, 0.7495, -0.3339, 0.6243, -0.2505, 0.6243, -0.2505, 0.7495, -0.3339, 1.751, -0.3339, 1.626, -0.2505, 1.626, -0.2505, 1.751, -0.3339, 0.8748, -0.3339, 0.7495, -0.2505, 0.7495, -0.2505, 0.8748, -0.2505, 0.7495, -0.2505, 0.6243, -0.167, 0.6243, -0.167, 0.7495, -0.2505, 1.751, -0.2505, 1.626, -0.167, 1.626, -0.167, 1.751, -0.2505, 0.8748, -0.2505, 0.7495, -0.167, 0.7495, -0.167, 0.8748, 0.0, 0.0, 1.0, 0.0, 1.0, 1.0, 0.0, 0.0, 1.0, 0.0, 1.0, 1.0, -0.2505, 1.0, -0.2505, 0.8748, -0.167, 0.8748, -0.167, 1.0, -0.2505, 0.1234, -0.2505, -0.00184, -0.167, -0.00184, -0.167, 0.1234, -0.2505, 1.125, -0.2505, 1.0, -0.167, 1.0, -0.167, 1.125, -0.2505, 0.2486, -0.2505, 0.1234, -0.167, 0.1234, -0.167, 0.2486, -0.2505, 1.25, -0.2505, 1.125, -0.167, 1.125, -0.167, 1.25, -0.2505, 0.3738, -0.2505, 0.2486, -0.167, 0.2486, -0.167, 0.3738, -0.2505, 1.376, -0.2505, 1.25, -0.167, 1.25, -0.167, 1.376, -0.2505, 0.4991, -0.2505, 0.3738, -0.167, 0.3738, -0.167, 0.4991, -0.2505, 1.501, -0.2505, 1.376, -0.167, 1.376, -0.167, 1.501, -0.2505, 0.6243, -0.2505, 0.4991, -0.167, 0.4991, -0.167, 0.6243, -0.2505, 1.626, -0.2505, 1.501, -0.167, 1.501, -0.167, 1.626, -0.167, 1.25, -0.167, 1.125, -0.08349, 1.125, -0.08349, 1.25, -0.167, 0.3738, -0.167, 0.2486, -0.08349, 0.2486, -0.08349, 0.3738, -0.167, 1.376, -0.167, 1.25, -0.08349, 1.25, -0.08349, 1.376, -0.167, 0.4991, -0.167, 0.3738, -0.08349, 0.3738, -0.08349, 0.4991, -0.167, 1.501, -0.167, 1.376, -0.08349, 1.376, -0.08349, 1.501, -0.167, 0.6243, -0.167, 0.4991, -0.08349, 0.4991, -0.08349, 0.6243, -0.167, 1.626, -0.167, 1.501, -0.08349, 1.501, -0.08349, 1.626, -0.167, 0.7495, -0.167, 0.6243, -0.08349, 0.6243, -0.08349, 0.7495, -0.167, 1.751, -0.167, 1.626, -0.08349, 1.626, -0.08349, 1.751, -0.167, 0.8748, -0.167, 0.7495, -0.08349, 0.7495, -0.08349, 0.8748, 0.0, 0.0, 1.0, 0.0, 1.0, 1.0, 0.0, 0.0, 1.0, 0.0, 1.0, 1.0, -0.167, 1.0, -0.167, 0.8748, -0.08349, 0.8748, -0.08349, 1.0, -0.167, 0.1234, -0.167, -0.00184, -0.08349, -0.00184, -0.08349, 0.1234, -0.167, 1.125, -0.167, 1.0, -0.08349, 1.0, -0.08349, 1.125, -0.167, 0.2486, -0.167, 0.1234, -0.08349, 0.1234, -0.08349, 0.2486, -0.08349, 1.751, -0.08349, 1.626, 3.747e-09, 1.626, 3.747e-09, 1.751, -0.08349, 0.8748, -0.08349, 0.7495, 3.747e-09, 0.7495, 3.747e-09, 0.8748, 0.0, 0.0, 1.0, 0.0, 1.0, 1.0, 0.0, 0.0, 1.0, 0.0, 1.0, 1.0, -0.08349, 1.0, -0.08349, 0.8748, 3.747e-09, 0.8748, 3.747e-09, 1.0, -0.08349, 0.1234, -0.08349, -0.00184, 3.747e-09, -0.00184, 3.747e-09, 0.1234, -0.08349, 1.125, -0.08349, 1.0, 3.747e-09, 1.0, 3.747e-09, 1.125, -0.08349, 0.2486, -0.08349, 0.1234, 3.747e-09, 0.1234, 3.747e-09, 0.2486, -0.08349, 1.25, -0.08349, 1.125, 3.747e-09, 1.125, 3.747e-09, 1.25, -0.08349, 0.3738, -0.08349, 0.2486, 3.747e-09, 0.2486, 3.747e-09, 0.3738, -0.08349, 1.376, -0.08349, 1.25, 3.747e-09, 1.25, 3.747e-09, 1.376, -0.08349, 0.4991, -0.08349, 0.3738, 3.747e-09, 0.3738, 3.747e-09, 0.4991, -0.08349, 1.501, -0.08349, 1.376, 3.747e-09, 1.376, 3.747e-09, 1.501, -0.08349, 0.6243, -0.08349, 0.4991, 3.747e-09, 0.4991, 3.747e-09, 0.6243, -0.08349, 1.626, -0.08349, 1.501, 3.747e-09, 1.501, 3.747e-09, 1.626, -0.08349, 0.7495, -0.08349, 0.6243, 3.747e-09, 0.6243, 3.747e-09, 0.7495, 3.747e-09, 1.376, 3.747e-09, 1.25, 0.08349, 1.25, 0.08349, 1.376, 3.747e-09, 0.4991, 3.747e-09, 0.3738, 0.08349, 0.3738, 0.08349, 0.4991, 3.747e-09, 1.501, 3.747e-09, 1.376, 0.08349, 1.376, 0.08349, 1.501, 3.747e-09, 0.6243, 3.747e-09, 0.4991, 0.08349, 0.4991, 0.08349, 0.6243, 3.747e-09, 1.626, 3.747e-09, 1.501, 0.08349, 1.501, 0.08349, 1.626, 3.747e-09, 0.7495, 3.747e-09, 0.6243, 0.08349, 0.6243, 0.08349, 0.7495, 3.747e-09, 1.751, 3.747e-09, 1.626, 0.08349, 1.626, 0.08349, 1.751, 3.747e-09, 0.8748, 3.747e-09, 0.7495, 0.08349, 0.7495, 0.08349, 0.8748, 0.0, 0.0, 1.0, 0.0, 1.0, 1.0, 0.0, 0.0, 1.0, 0.0, 1.0, 1.0, 3.747e-09, 1.0, 3.747e-09, 0.8748, 0.08349, 0.8748, 0.08349, 1.0, 3.747e-09, 0.1234, 3.747e-09, -0.00184, 0.08349, -0.00184, 0.08349, 0.1234, 3.747e-09, 1.125, 3.747e-09, 1.0, 0.08349, 1.0, 0.08349, 1.125, 3.747e-09, 0.2486, 3.747e-09, 0.1234, 0.08349, 0.1234, 0.08349, 0.2486, 3.747e-09, 1.25, 3.747e-09, 1.125, 0.08349, 1.125, 0.08349, 1.25, 3.747e-09, 0.3738, 3.747e-09, 0.2486, 0.08349, 0.2486, 0.08349, 0.3738, 0.0, 0.0, 1.0, 0.0, 1.0, 1.0, 0.0, 0.0, 1.0, 0.0, 1.0, 1.0, 0.08349, 1.0, 0.08349, 0.8748, 0.167, 0.8748, 0.167, 1.0, 0.08349, 0.1234, 0.08349, -0.00184, 0.167, -0.00184, 0.167, 0.1234, 0.08349, 1.125, 0.08349, 1.0, 0.167, 1.0, 0.167, 1.125, 0.08349, 0.2486, 0.08349, 0.1234, 0.167, 0.1234, 0.167, 0.2486, 0.08349, 1.25, 0.08349, 1.125, 0.167, 1.125, 0.167, 1.25, 0.08349, 0.3738, 0.08349, 0.2486, 0.167, 0.2486, 0.167, 0.3738, 0.08349, 1.376, 0.08349, 1.25, 0.167, 1.25, 0.167, 1.376, 0.08349, 0.4991, 0.08349, 0.3738, 0.167, 0.3738, 0.167, 0.4991, 0.08349, 1.501, 0.08349, 1.376, 0.167, 1.376, 0.167, 1.501, 0.08349, 0.6243, 0.08349, 0.4991, 0.167, 0.4991, 0.167, 0.6243, 0.08349, 1.626, 0.08349, 1.501, 0.167, 1.501, 0.167, 1.626, 0.08349, 0.7495, 0.08349, 0.6243, 0.167, 0.6243, 0.167, 0.7495, 0.08349, 1.751, 0.08349, 1.626, 0.167, 1.626, 0.167, 1.751, 0.08349, 0.8748, 0.08349, 0.7495, 0.167, 0.7495, 0.167, 0.8748, 0.167, 0.4991, 0.167, 0.3738, 0.2505, 0.3738, 0.2505, 0.4991, 0.167, 1.501, 0.167, 1.376, 0.2505, 1.376, 0.2505, 1.501, 0.167, 0.6243, 0.167, 0.4991, 0.2505, 0.4991, 0.2505, 0.6243, 0.167, 1.626, 0.167, 1.501, 0.2505, 1.501, 0.2505, 1.626, 0.167, 0.7495, 0.167, 0.6243, 0.2505, 0.6243, 0.2505, 0.7495, 0.167, 1.751, 0.167, 1.626, 0.2505, 1.626, 0.2505, 1.751, 0.167, 0.8748, 0.167, 0.7495, 0.2505, 0.7495, 0.2505, 0.8748, 0.0, 0.0, 1.0, 0.0, 1.0, 1.0, 0.0, 0.0, 1.0, 0.0, 1.0, 1.0, 0.167, 1.0, 0.167, 0.8748, 0.2505, 0.8748, 0.2505, 1.0, 0.167, 0.1234, 0.167, -0.00184, 0.2505, -0.00184, 0.2505, 0.1234, 0.167, 1.125, 0.167, 1.0, 0.2505, 1.0, 0.2505, 1.125, 0.167, 0.2486, 0.167, 0.1234, 0.2505, 0.1234, 0.2505, 0.2486, 0.167, 1.25, 0.167, 1.125, 0.2505, 1.125, 0.2505, 1.25, 0.167, 0.3738, 0.167, 0.2486, 0.2505, 0.2486, 0.2505, 0.3738, 0.167, 1.376, 0.167, 1.25, 0.2505, 1.25, 0.2505, 1.376, 0.2505, 1.0, 0.2505, 0.8748, 0.3339, 0.8748, 0.3339, 1.0, 0.2505, 0.1234, 0.2505, -0.00184, 0.3339, -0.00184, 0.3339, 0.1234, 0.2505, 1.125, 0.2505, 1.0, 0.3339, 1.0, 0.3339, 1.125, 0.2505, 0.2486, 0.2505, 0.1234, 0.3339, 0.1234, 0.3339, 0.2486, 0.2505, 1.25, 0.2505, 1.125, 0.3339, 1.125, 0.3339, 1.25, 0.2505, 0.3738, 0.2505, 0.2486, 0.3339, 0.2486, 0.3339, 0.3738, 0.2505, 1.376, 0.2505, 1.25, 0.3339, 1.25, 0.3339, 1.376, 0.2505, 0.4991, 0.2505, 0.3738, 0.3339, 0.3738, 0.3339, 0.4991, 0.2505, 1.501, 0.2505, 1.376, 0.3339, 1.376, 0.3339, 1.501, 0.2505, 0.6243, 0.2505, 0.4991, 0.3339, 0.4991, 0.3339, 0.6243, 0.2505, 1.626, 0.2505, 1.501, 0.3339, 1.501, 0.3339, 1.626, 0.2505, 0.7495, 0.2505, 0.6243, 0.3339, 0.6243, 0.3339, 0.7495, 0.2505, 1.751, 0.2505, 1.626, 0.3339, 1.626, 0.3339, 1.751, 0.2505, 0.8748, 0.2505, 0.7495, 0.3339, 0.7495, 0.3339, 0.8748, 0.0, 0.0, 1.0, 0.0, 1.0, 1.0, 0.0, 0.0, 1.0, 0.0, 1.0, 1.0, 0.3339, 1.501, 0.3339, 1.376, 0.4174, 1.376, 0.4174, 1.501, 0.3339, 0.6243, 0.3339, 0.4991, 0.4174, 0.4991, 0.4174, 0.6243, 0.3339, 1.626, 0.3339, 1.501, 0.4174, 1.501, 0.4174, 1.626, 0.3339, 0.7495, 0.3339, 0.6243, 0.4174, 0.6243, 0.4174, 0.7495, 0.3339, 1.751, 0.3339, 1.626, 0.4174, 1.626, 0.4174, 1.751, 0.3339, 0.8748, 0.3339, 0.7495, 0.4174, 0.7495, 0.4174, 0.8748, 0.0, 0.0, 1.0, 0.0, 1.0, 1.0, 0.0, 0.0, 1.0, 0.0, 1.0, 1.0, 0.3339, 1.0, 0.3339, 0.8748, 0.4174, 0.8748, 0.4174, 1.0, 0.3339, 0.1234, 0.3339, -0.00184, 0.4174, -0.00184, 0.4174, 0.1234, 0.3339, 1.125, 0.3339, 1.0, 0.4174, 1.0, 0.4174, 1.125, 0.3339, 0.2486, 0.3339, 0.1234, 0.4174, 0.1234, 0.4174, 0.2486, 0.3339, 1.25, 0.3339, 1.125, 0.4174, 1.125, 0.4174, 1.25, 0.3339, 0.3738, 0.3339, 0.2486, 0.4174, 0.2486, 0.4174, 0.3738, 0.3339, 1.376, 0.3339, 1.25, 0.4174, 1.25, 0.4174, 1.376, 0.3339, 0.4991, 0.3339, 0.3738, 0.4174, 0.3738, 0.4174, 0.4991, 0.4174, 0.1234, 0.4174, -0.00184, 0.5009, -0.00184, 0.5009, 0.1234, 0.4174, 1.125, 0.4174, 1.0, 0.5009, 1.0, 0.5009, 1.125, 0.4174, 0.2486, 0.4174, 0.1234, 0.5009, 0.1234, 0.5009, 0.2486, 0.4174, 1.25, 0.4174, 1.125, 0.5009, 1.125, 0.5009, 1.25, 0.4174, 0.3738, 0.4174, 0.2486, 0.5009, 0.2486, 0.5009, 0.3738, 0.4174, 1.376, 0.4174, 1.25, 0.5009, 1.25, 0.5009, 1.376, 0.4174, 0.4991, 0.4174, 0.3738, 0.5009, 0.3738, 0.5009, 0.4991, 0.4174, 1.501, 0.4174, 1.376, 0.5009, 1.376, 0.5009, 1.501, 0.4174, 0.6243, 0.4174, 0.4991, 0.5009, 0.4991, 0.5009, 0.6243, 0.4174, 1.626, 0.4174, 1.501, 0.5009, 1.501, 0.5009, 1.626, 0.4174, 0.7495, 0.4174, 0.6243, 0.5009, 0.6243, 0.5009, 0.7495, 0.4174, 1.751, 0.4174, 1.626, 0.5009, 1.626, 0.5009, 1.751, 0.4174, 0.8748, 0.4174, 0.7495, 0.5009, 0.7495, 0.5009, 0.8748, 0.0, 0.0, 1.0, 0.0, 1.0, 1.0, 0.0, 0.0, 1.0, 0.0, 1.0, 1.0, 0.4174, 1.0, 0.4174, 0.8748, 0.5009, 0.8748, 0.5009, 1.0, 0.5009, 0.6243, 0.5009, 0.4991, 0.5844, 0.4991, 0.5844, 0.6243, 0.5009, 1.626, 0.5009, 1.501, 0.5844, 1.501, 0.5844, 1.626, 0.5009, 0.7495, 0.5009, 0.6243, 0.5844, 0.6243, 0.5844, 0.7495, 0.5009, 1.751, 0.5009, 1.626, 0.5844, 1.626, 0.5844, 1.751, 0.5009, 0.8748, 0.5009, 0.7495, 0.5844, 0.7495, 0.5844, 0.8748, 0.0, 0.0, 1.0, 0.0, 1.0, 1.0, 0.0, 0.0, 1.0, 0.0, 1.0, 1.0, 0.5009, 1.0, 0.5009, 0.8748, 0.5844, 0.8748, 0.5844, 1.0, 0.5009, 0.1234, 0.5009, -0.00184, 0.5844, -0.00184, 0.5844, 0.1234, 0.5009, 1.125, 0.5009, 1.0, 0.5844, 1.0, 0.5844, 1.125, 0.5009, 0.2486, 0.5009, 0.1234, 0.5844, 0.1234, 0.5844, 0.2486, 0.5009, 1.25, 0.5009, 1.125, 0.5844, 1.125, 0.5844, 1.25, 0.5009, 0.3738, 0.5009, 0.2486, 0.5844, 0.2486, 0.5844, 0.3738, 0.5009, 1.376, 0.5009, 1.25, 0.5844, 1.25, 0.5844, 1.376, 0.5009, 0.4991, 0.5009, 0.3738, 0.5844, 0.3738, 0.5844, 0.4991, 0.5009, 1.501, 0.5009, 1.376, 0.5844, 1.376, 0.5844, 1.501, 0.5844, 1.125, 0.5844, 1.0, 0.6679, 1.0, 0.6679, 1.125, 0.5844, 0.2486, 0.5844, 0.1234, 0.6679, 0.1234, 0.6679, 0.2486, 0.5844, 1.25, 0.5844, 1.125, 0.6679, 1.125, 0.6679, 1.25, 0.5844, 0.3738, 0.5844, 0.2486, 0.6679, 0.2486, 0.6679, 0.3738, 0.5844, 1.376, 0.5844, 1.25, 0.6679, 1.25, 0.6679, 1.376, 0.5844, 0.4991, 0.5844, 0.3738, 0.6679, 0.3738, 0.6679, 0.4991, 0.5844, 1.501, 0.5844, 1.376, 0.6679, 1.376, 0.6679, 1.501, 0.5844, 0.6243, 0.5844, 0.4991, 0.6679, 0.4991, 0.6679, 0.6243, 0.5844, 1.626, 0.5844, 1.501, 0.6679, 1.501, 0.6679, 1.626, 0.5844, 0.7495, 0.5844, 0.6243, 0.6679, 0.6243, 0.6679, 0.7495, 0.5844, 1.751, 0.5844, 1.626, 0.6679, 1.626, 0.6679, 1.751, 0.5844, 0.8748, 0.5844, 0.7495, 0.6679, 0.7495, 0.6679, 0.8748, 0.0, 0.0, 1.0, 0.0, 1.0, 1.0, 0.0, 0.0, 1.0, 0.0, 1.0, 1.0, 0.5844, 1.0, 0.5844, 0.8748, 0.6679, 0.8748, 0.6679, 1.0, 0.5844, 0.1234, 0.5844, -0.00184, 0.6679, -0.00184, 0.6679, 0.1234, 0.6679, 1.626, 0.6679, 1.501, 0.7514, 1.501, 0.7514, 1.626, 0.6679, 0.7495, 0.6679, 0.6243, 0.7514, 0.6243, 0.7514, 0.7495, 0.6679, 1.751, 0.6679, 1.626, 0.7514, 1.626, 0.7514, 1.751, 0.6679, 0.8748, 0.6679, 0.7495, 0.7514, 0.7495, 0.7514, 0.8748, 0.0, 0.0, 1.0, 0.0, 1.0, 1.0, 0.0, 0.0, 1.0, 0.0, 1.0, 1.0, 0.6679, 1.0, 0.6679, 0.8748, 0.7514, 0.8748, 0.7514, 1.0, 0.6679, 0.1234, 0.6679, -0.00184, 0.7514, -0.00184, 0.7514, 0.1234, 0.6679, 1.125, 0.6679, 1.0, 0.7514, 1.0, 0.7514, 1.125, 0.6679, 0.2486, 0.6679, 0.1234, 0.7514, 0.1234, 0.7514, 0.2486, 0.6679, 1.25, 0.6679, 1.125, 0.7514, 1.125, 0.7514, 1.25, 0.6679, 0.3738, 0.6679, 0.2486, 0.7514, 0.2486, 0.7514, 0.3738, 0.6679, 1.376, 0.6679, 1.25, 0.7514, 1.25, 0.7514, 1.376, 0.6679, 0.4991, 0.6679, 0.3738, 0.7514, 0.3738, 0.7514, 0.4991, 0.6679, 1.501, 0.6679, 1.376, 0.7514, 1.376, 0.7514, 1.501, 0.6679, 0.6243, 0.6679, 0.4991, 0.7514, 0.4991, 0.7514, 0.6243, 0.7514, 1.25, 0.7514, 1.125, 0.8349, 1.125, 0.8349, 1.25, 0.7514, 0.3738, 0.7514, 0.2486, 0.8349, 0.2486, 0.8349, 0.3738, 0.7514, 1.376, 0.7514, 1.25, 0.8349, 1.25, 0.8349, 1.376, 0.7514, 0.4991, 0.7514, 0.3738, 0.8349, 0.3738, 0.8349, 0.4991, 0.7514, 1.501, 0.7514, 1.376, 0.8349, 1.376, 0.8349, 1.501, 0.7514, 0.6243, 0.7514, 0.4991, 0.8349, 0.4991, 0.8349, 0.6243, 0.7514, 1.626, 0.7514, 1.501, 0.8349, 1.501, 0.8349, 1.626, 0.7514, 0.7495, 0.7514, 0.6243, 0.8349, 0.6243, 0.8349, 0.7495, 0.7514, 1.751, 0.7514, 1.626, 0.8349, 1.626, 0.8349, 1.751, 0.7514, 0.8748, 0.7514, 0.7495, 0.8349, 0.7495, 0.8349, 0.8748, 0.0, 0.0, 1.0, 0.0, 1.0, 1.0, 0.0, 0.0, 1.0, 0.0, 1.0, 1.0, 0.7514, 1.0, 0.7514, 0.8748, 0.8349, 0.8748, 0.8349, 1.0, 0.7514, 0.1234, 0.7514, -0.00184, 0.8349, -0.00184, 0.8349, 0.1234, 0.7514, 1.125, 0.7514, 1.0, 0.8349, 1.0, 0.8349, 1.125, 0.7514, 0.2486, 0.7514, 0.1234, 0.8349, 0.1234, 0.8349, 0.2486, 0.8349, 1.751, 0.8349, 1.626, 0.9184, 1.626, 0.9184, 1.751, 0.8349, 0.8748, 0.8349, 0.7495, 0.9184, 0.7495, 0.9184, 0.8748, 0.0, 0.0, 1.0, 0.0, 1.0, 1.0, 0.0, 0.0, 1.0, 0.0, 1.0, 1.0, 0.8349, 1.0, 0.8349, 0.8748, 0.9184, 0.8748, 0.9184, 1.0, 0.8349, 0.1234, 0.8349, -0.00184, 0.9184, -0.00184, 0.9184, 0.1234, 0.8349, 1.125, 0.8349, 1.0, 0.9184, 1.0, 0.9184, 1.125, 0.8349, 0.2486, 0.8349, 0.1234, 0.9184, 0.1234, 0.9184, 0.2486, 0.8349, 1.25, 0.8349, 1.125, 0.9184, 1.125, 0.9184, 1.25, 0.8349, 0.3738, 0.8349, 0.2486, 0.9184, 0.2486, 0.9184, 0.3738, 0.8349, 1.376, 0.8349, 1.25, 0.9184, 1.25, 0.9184, 1.376, 0.8349, 0.4991, 0.8349, 0.3738, 0.9184, 0.3738, 0.9184, 0.4991, 0.8349, 1.501, 0.8349, 1.376, 0.9184, 1.376, 0.9184, 1.501, 0.8349, 0.6243, 0.8349, 0.4991, 0.9184, 0.4991, 0.9184, 0.6243, 0.8349, 1.626, 0.8349, 1.501, 0.9184, 1.501, 0.9184, 1.626, 0.8349, 0.7495, 0.8349, 0.6243, 0.9184, 0.6243, 0.9184, 0.7495, 0.9184, 0.3738, 0.9184, 0.2486, 1.002, 0.2486, 1.002, 0.3738, 0.9184, 1.376, 0.9184, 1.25, 1.002, 1.25, 1.002, 1.376, 0.9184, 0.4991, 0.9184, 0.3738, 1.002, 0.3738, 1.002, 0.4991, 0.9184, 1.501, 0.9184, 1.376, 1.002, 1.376, 1.002, 1.501, 0.9184, 0.6243, 0.9184, 0.4991, 1.002, 0.4991, 1.002, 0.6243, 0.9184, 1.626, 0.9184, 1.501, 1.002, 1.501, 1.002, 1.626, 0.9184, 0.7495, 0.9184, 0.6243, 1.002, 0.6243, 1.002, 0.7495, 0.9184, 1.751, 0.9184, 1.626, 1.002, 1.626, 1.002, 1.751, 0.9184, 0.8748, 0.9184, 0.7495, 1.002, 0.7495, 1.002, 0.8748, 0.0, 0.0, 1.0, 0.0, 1.0, 1.0, 0.0, 0.0, 1.0, 0.0, 1.0, 1.0, 0.9184, 1.0, 0.9184, 0.8748, 1.002, 0.8748, 1.002, 1.0, 0.9184, 0.1234, 0.9184, -0.00184, 1.002, -0.00184, 1.002, 0.1234, 0.9184, 1.125, 0.9184, 1.0, 1.002, 1.0, 1.002, 1.125, 0.9184, 0.2486, 0.9184, 0.1234, 1.002, 0.1234, 1.002, 0.2486, 0.9184, 1.25, 0.9184, 1.125, 1.002, 1.125, 1.002, 1.25, 1.002, 0.8748, 1.002, 0.7495, 1.085, 0.7495, 1.085, 0.8748, 0.0, 0.0, 1.0, 0.0, 1.0, 1.0, 0.0, 0.0, 1.0, 0.0, 1.0, 1.0, 1.002, 1.0, 1.002, 0.8748, 1.085, 0.8748, 1.085, 1.0, 1.002, 0.1234, 1.002, -0.00184, 1.085, -0.00184, 1.085, 0.1234, 1.002, 1.125, 1.002, 1.0, 1.085, 1.0, 1.085, 1.125, 1.002, 0.2486, 1.002, 0.1234, 1.085, 0.1234, 1.085, 0.2486, 1.002, 1.25, 1.002, 1.125, 1.085, 1.125, 1.085, 1.25, 1.002, 0.3738, 1.002, 0.2486, 1.085, 0.2486, 1.085, 0.3738, 1.002, 1.376, 1.002, 1.25, 1.085, 1.25, 1.085, 1.376, 1.002, 0.4991, 1.002, 0.3738, 1.085, 0.3738, 1.085, 0.4991, 1.002, 1.501, 1.002, 1.376, 1.085, 1.376, 1.085, 1.501, 1.002, 0.6243, 1.002, 0.4991, 1.085, 0.4991, 1.085, 0.6243, 1.002, 1.626, 1.002, 1.501, 1.085, 1.501, 1.085, 1.626, 1.002, 0.7495, 1.002, 0.6243, 1.085, 0.6243, 1.085, 0.7495, 1.002, 1.751, 1.002, 1.626, 1.085, 1.626, 1.085, 1.751, 1.085, 1.376, 1.085, 1.25, 1.169, 1.25, 1.169, 1.376, 1.085, 0.4991, 1.085, 0.3738, 1.169, 0.3738, 1.169, 0.4991, 1.085, 1.501, 1.085, 1.376, 1.169, 1.376, 1.169, 1.501, 1.085, 0.6243, 1.085, 0.4991, 1.169, 0.4991, 1.169, 0.6243, 1.085, 1.626, 1.085, 1.501, 1.169, 1.501, 1.169, 1.626, 1.085, 0.7495, 1.085, 0.6243, 1.169, 0.6243, 1.169, 0.7495, 1.085, 1.751, 1.085, 1.626, 1.169, 1.626, 1.169, 1.751, 1.085, 0.8748, 1.085, 0.7495, 1.169, 0.7495, 1.169, 0.8748, 0.0, 0.0, 1.0, 0.0, 1.0, 1.0, 0.0, 0.0, 1.0, 0.0, 1.0, 1.0, 1.085, 1.0, 1.085, 0.8748, 1.169, 0.8748, 1.169, 1.0, 1.085, 0.1234, 1.085, -0.00184, 1.169, -0.00184, 1.169, 0.1234, 1.085, 1.125, 1.085, 1.0, 1.169, 1.0, 1.169, 1.125, 1.085, 0.2486, 1.085, 0.1234, 1.169, 0.1234, 1.169, 0.2486, 1.085, 1.25, 1.085, 1.125, 1.169, 1.125, 1.169, 1.25, 1.085, 0.3738, 1.085, 0.2486, 1.169, 0.2486, 1.169, 0.3738, 0.0, 0.0, 1.0, 0.0, 1.0, 1.0, 0.0, 0.0, 1.0, 0.0, 1.0, 1.0, 1.169, 1.0, 1.169, 0.8748, 1.252, 0.8748, 1.252, 1.0, 1.169, 0.1234, 1.169, -0.00184, 1.252, -0.00184, 1.252, 0.1234, 1.169, 1.125, 1.169, 1.0, 1.252, 1.0, 1.252, 1.125, 1.169, 0.2486, 1.169, 0.1234, 1.252, 0.1234, 1.252, 0.2486, 1.169, 1.25, 1.169, 1.125, 1.252, 1.125, 1.252, 1.25, 1.169, 0.3738, 1.169, 0.2486, 1.252, 0.2486, 1.252, 0.3738, 1.169, 1.376, 1.169, 1.25, 1.252, 1.25, 1.252, 1.376, 1.169, 0.4991, 1.169, 0.3738, 1.252, 0.3738, 1.252, 0.4991, 1.169, 1.501, 1.169, 1.376, 1.252, 1.376, 1.252, 1.501, 1.169, 0.6243, 1.169, 0.4991, 1.252, 0.4991, 1.252, 0.6243, 1.169, 1.626, 1.169, 1.501, 1.252, 1.501, 1.252, 1.626, 1.169, 0.7495, 1.169, 0.6243, 1.252, 0.6243, 1.252, 0.7495, 1.169, 1.751, 1.169, 1.626, 1.252, 1.626, 1.252, 1.751, 1.169, 0.8748, 1.169, 0.7495, 1.252, 0.7495, 1.252, 0.8748, 1.252, 0.4991, 1.252, 0.3738, 1.336, 0.3738, 1.336, 0.4991, 1.252, 1.501, 1.252, 1.376, 1.336, 1.376, 1.336, 1.501, 1.252, 0.6243, 1.252, 0.4991, 1.336, 0.4991, 1.336, 0.6243, 1.252, 1.626, 1.252, 1.501, 1.336, 1.501, 1.336, 1.626, 1.252, 0.7495, 1.252, 0.6243, 1.336, 0.6243, 1.336, 0.7495, 1.252, 1.751, 1.252, 1.626, 1.336, 1.626, 1.336, 1.751, 1.252, 0.8748, 1.252, 0.7495, 1.336, 0.7495, 1.336, 0.8748, 0.0, 0.0, 1.0, 0.0, 1.0, 1.0, 0.0, 0.0, 1.0, 0.0, 1.0, 1.0, 1.252, 1.0, 1.252, 0.8748, 1.336, 0.8748, 1.336, 1.0, 1.252, 0.1234, 1.252, -0.00184, 1.336, -0.00184, 1.336, 0.1234, 1.252, 1.125, 1.252, 1.0, 1.336, 1.0, 1.336, 1.125, 1.252, 0.2486, 1.252, 0.1234, 1.336, 0.1234, 1.336, 0.2486, 1.252, 1.25, 1.252, 1.125, 1.336, 1.125, 1.336, 1.25, 1.252, 0.3738, 1.252, 0.2486, 1.336, 0.2486, 1.336, 0.3738, 1.252, 1.376, 1.252, 1.25, 1.336, 1.25, 1.336, 1.376, -1.336, 1.0, -1.336, 0.8748, -1.252, 0.8748, -1.252, 1.0, -1.336, 0.1234, -1.336, -0.00184, -1.252, -0.00184, -1.252, 0.1234, -1.336, 1.125, -1.336, 1.0, -1.252, 1.0, -1.252, 1.125, -1.336, 0.2486, -1.336, 0.1234, -1.252, 0.1234, -1.252, 0.2486, -1.336, 1.25, -1.336, 1.125, -1.252, 1.125, -1.252, 1.25, -1.336, 0.3738, -1.336, 0.2486, -1.252, 0.2486, -1.252, 0.3738, -1.336, 1.376, -1.336, 1.25, -1.252, 1.25, -1.252, 1.376, -1.336, 0.4991, -1.336, 0.3738, -1.252, 0.3738, -1.252, 0.4991, -1.336, 1.501, -1.336, 1.376, -1.252, 1.376, -1.252, 1.501, -1.336, 0.6243, -1.336, 0.4991, -1.252, 0.4991, -1.252, 0.6243, -1.336, 1.626, -1.336, 1.501, -1.252, 1.501, -1.252, 1.626, -1.336, 0.7495, -1.336, 0.6243, -1.252, 0.6243, -1.252, 0.7495, -1.336, 1.751, -1.336, 1.626, -1.252, 1.626, -1.252, 1.751, -1.336, 0.8748, -1.336, 0.7495, -1.252, 0.7495, -1.252, 0.8748, 0.0, 0.0, 1.0, 0.0, 1.0, 1.0, 0.0, 0.0, 1.0, 0.0, 1.0, 1.0, -1.252, 1.501, -1.252, 1.376, -1.169, 1.376, -1.169, 1.501, -1.252, 0.6243, -1.252, 0.4991, -1.169, 0.4991, -1.169, 0.6243, -1.252, 1.626, -1.252, 1.501, -1.169, 1.501, -1.169, 1.626, -1.252, 0.7495, -1.252, 0.6243, -1.169, 0.6243, -1.169, 0.7495, -1.252, 1.751, -1.252, 1.626, -1.169, 1.626, -1.169, 1.751, -1.252, 0.8748, -1.252, 0.7495, -1.169, 0.7495, -1.169, 0.8748, 0.0, 0.0, 1.0, 0.0, 1.0, 1.0, 0.0, 0.0, 1.0, 0.0, 1.0, 1.0, -1.252, 1.0, -1.252, 0.8748, -1.169, 0.8748, -1.169, 1.0, -1.252, 0.1234, -1.252, -0.00184, -1.169, -0.00184, -1.169, 0.1234, -1.252, 1.125, -1.252, 1.0, -1.169, 1.0, -1.169, 1.125, -1.252, 0.2486, -1.252, 0.1234, -1.169, 0.1234, -1.169, 0.2486, -1.252, 1.25, -1.252, 1.125, -1.169, 1.125, -1.169, 1.25, -1.252, 0.3738, -1.252, 0.2486, -1.169, 0.2486, -1.169, 0.3738, -1.252, 1.376, -1.252, 1.25, -1.169, 1.25, -1.169, 1.376, -1.252, 0.4991, -1.252, 0.3738, -1.169, 0.3738, -1.169, 0.4991, -1.169, 1.125, -1.169, 1.0, -1.085, 1.0, -1.085, 1.125, -1.169, 0.2486, -1.169, 0.1234, -1.085, 0.1234, -1.085, 0.2486, -1.169, 1.25, -1.169, 1.125, -1.085, 1.125, -1.085, 1.25, -1.169, 0.3738, -1.169, 0.2486, -1.085, 0.2486, -1.085, 0.3738, -1.169, 1.376, -1.169, 1.25, -1.085, 1.25, -1.085, 1.376, -1.169, 0.4991, -1.169, 0.3738, -1.085, 0.3738, -1.085, 0.4991, -1.169, 1.501, -1.169, 1.376, -1.085, 1.376, -1.085, 1.501, -1.169, 0.6243, -1.169, 0.4991, -1.085, 0.4991, -1.085, 0.6243, -1.169, 1.626, -1.169, 1.501, -1.085, 1.501, -1.085, 1.626, -1.169, 0.7495, -1.169, 0.6243, -1.085, 0.6243, -1.085, 0.7495, -1.169, 1.751, -1.169, 1.626, -1.085, 1.626, -1.085, 1.751, -1.169, 0.8748, -1.169, 0.7495, -1.085, 0.7495, -1.085, 0.8748, 0.0, 0.0, 1.0, 0.0, 1.0, 1.0, 0.0, 0.0, 1.0, 0.0, 1.0, 1.0, -1.169, 1.0, -1.169, 0.8748, -1.085, 0.8748, -1.085, 1.0, -1.169, 0.1234, -1.169, -0.00184, -1.085, -0.00184, -1.085, 0.1234, -1.085, 1.626, -1.085, 1.501, -1.002, 1.501, -1.002, 1.626, -1.085, 0.7495, -1.085, 0.6243, -1.002, 0.6243, -1.002, 0.7495, -1.085, 1.751, -1.085, 1.626, -1.002, 1.626, -1.002, 1.751, -1.085, 0.8748, -1.085, 0.7495, -1.002, 0.7495, -1.002, 0.8748, 0.0, 0.0, 1.0, 0.0, 1.0, 1.0, 0.0, 0.0, 1.0, 0.0, 1.0, 1.0, -1.085, 1.0, -1.085, 0.8748, -1.002, 0.8748, -1.002, 1.0, -1.085, 0.1234, -1.085, -0.00184, -1.002, -0.00184, -1.002, 0.1234, -1.085, 1.125, -1.085, 1.0, -1.002, 1.0, -1.002, 1.125, -1.085, 0.2486, -1.085, 0.1234, -1.002, 0.1234, -1.002, 0.2486, -1.085, 1.25, -1.085, 1.125, -1.002, 1.125, -1.002, 1.25, -1.085, 0.3738, -1.085, 0.2486, -1.002, 0.2486, -1.002, 0.3738, -1.085, 1.376, -1.085, 1.25, -1.002, 1.25, -1.002, 1.376, -1.085, 0.4991, -1.085, 0.3738, -1.002, 0.3738, -1.002, 0.4991, -1.085, 1.501, -1.085, 1.376, -1.002, 1.376, -1.002, 1.501, -1.085, 0.6243, -1.085, 0.4991, -1.002, 0.4991, -1.002, 0.6243, -1.002, 0.2486, -1.002, 0.1234, -0.9184, 0.1234, -0.9184, 0.2486, -1.002, 1.25, -1.002, 1.125, -0.9184, 1.125, -0.9184, 1.25, -1.002, 0.3738, -1.002, 0.2486, -0.9184, 0.2486, -0.9184, 0.3738, -1.002, 1.376, -1.002, 1.25, -0.9184, 1.25, -0.9184, 1.376, -1.002, 0.4991, -1.002, 0.3738, -0.9184, 0.3738, -0.9184, 0.4991, -1.002, 1.501, -1.002, 1.376, -0.9184, 1.376, -0.9184, 1.501, -1.002, 0.6243, -1.002, 0.4991, -0.9184, 0.4991, -0.9184, 0.6243, -1.002, 1.626, -1.002, 1.501, -0.9184, 1.501, -0.9184, 1.626, -1.002, 0.7495, -1.002, 0.6243, -0.9184, 0.6243, -0.9184, 0.7495, -1.002, 1.751, -1.002, 1.626, -0.9184, 1.626, -0.9184, 1.751, -1.002, 0.8748, -1.002, 0.7495, -0.9184, 0.7495, -0.9184, 0.8748, 0.0, 0.0, 1.0, 0.0, 1.0, 1.0, 0.0, 0.0, 1.0, 0.0, 1.0, 1.0, -1.002, 1.0, -1.002, 0.8748, -0.9184, 0.8748, -0.9184, 1.0, -1.002, 0.1234, -1.002, -0.00184, -0.9184, -0.00184, -0.9184, 0.1234, -1.002, 1.125, -1.002, 1.0, -0.9184, 1.0, -0.9184, 1.125, -0.9184, 0.7495, -0.9184, 0.6243, -0.8349, 0.6243, -0.8349, 0.7495, -0.9184, 1.751, -0.9184, 1.626, -0.8349, 1.626, -0.8349, 1.751, -0.9184, 0.8748, -0.9184, 0.7495, -0.8349, 0.7495, -0.8349, 0.8748, 0.0, 0.0, 1.0, 0.0, 1.0, 1.0, 0.0, 0.0, 1.0, 0.0, 1.0, 1.0, -0.9184, 1.0, -0.9184, 0.8748, -0.8349, 0.8748, -0.8349, 1.0, -0.9184, 0.1234, -0.9184, -0.00184, -0.8349, -0.00184, -0.8349, 0.1234, -0.9184, 1.125, -0.9184, 1.0, -0.8349, 1.0, -0.8349, 1.125, -0.9184, 0.2486, -0.9184, 0.1234, -0.8349, 0.1234, -0.8349, 0.2486, -0.9184, 1.25, -0.9184, 1.125, -0.8349, 1.125, -0.8349, 1.25, -0.9184, 0.3738, -0.9184, 0.2486, -0.8349, 0.2486, -0.8349, 0.3738, -0.9184, 1.376, -0.9184, 1.25, -0.8349, 1.25, -0.8349, 1.376, -0.9184, 0.4991, -0.9184, 0.3738, -0.8349, 0.3738, -0.8349, 0.4991, -0.9184, 1.501, -0.9184, 1.376, -0.8349, 1.376, -0.8349, 1.501, -0.9184, 0.6243, -0.9184, 0.4991, -0.8349, 0.4991, -0.8349, 0.6243, -0.9184, 1.626, -0.9184, 1.501, -0.8349, 1.501, -0.8349, 1.626, -0.8349, 1.25, -0.8349, 1.125, -0.7514, 1.125, -0.7514, 1.25, -0.8349, 0.3738, -0.8349, 0.2486, -0.7514, 0.2486, -0.7514, 0.3738, -0.8349, 1.376, -0.8349, 1.25, -0.7514, 1.25, -0.7514, 1.376, -0.8349, 0.4991, -0.8349, 0.3738, -0.7514, 0.3738, -0.7514, 0.4991, -0.8349, 1.501, -0.8349, 1.376, -0.7514, 1.376, -0.7514, 1.501, -0.8349, 0.6243, -0.8349, 0.4991, -0.7514, 0.4991, -0.7514, 0.6243, -0.8349, 1.626, -0.8349, 1.501, -0.7514, 1.501, -0.7514, 1.626, -0.8349, 0.7495, -0.8349, 0.6243, -0.7514, 0.6243, -0.7514, 0.7495, -0.8349, 1.751, -0.8349, 1.626, -0.7514, 1.626, -0.7514, 1.751, -0.8349, 0.8748, -0.8349, 0.7495, -0.7514, 0.7495, -0.7514, 0.8748, 0.0, 0.0, 1.0, 0.0, 1.0, 1.0, 0.0, 0.0, 1.0, 0.0, 1.0, 1.0, -0.8349, 1.0, -0.8349, 0.8748, -0.7514, 0.8748, -0.7514, 1.0, -0.8349, 0.1234, -0.8349, -0.00184, -0.7514, -0.00184, -0.7514, 0.1234, -0.8349, 1.125, -0.8349, 1.0, -0.7514, 1.0, -0.7514, 1.125, -0.8349, 0.2486, -0.8349, 0.1234, -0.7514, 0.1234, -0.7514, 0.2486, -0.7514, 1.751, -0.7514, 1.626, -0.6679, 1.626, -0.6679, 1.751, -0.7514, 0.8748, -0.7514, 0.7495, -0.6679, 0.7495, -0.6679, 0.8748, 0.0, 0.0, 1.0, 0.0, 1.0, 1.0, 0.0, 0.0, 1.0, 0.0, 1.0, 1.0, -0.7514, 1.0, -0.7514, 0.8748, -0.6679, 0.8748, -0.6679, 1.0, -0.7514, 0.1234, -0.7514, -0.00184, -0.6679, -0.00184, -0.6679, 0.1234, -0.7514, 1.125, -0.7514, 1.0, -0.6679, 1.0, -0.6679, 1.125, -0.7514, 0.2486, -0.7514, 0.1234, -0.6679, 0.1234, -0.6679, 0.2486, -0.7514, 1.25, -0.7514, 1.125, -0.6679, 1.125, -0.6679, 1.25, -0.7514, 0.3738, -0.7514, 0.2486, -0.6679, 0.2486, -0.6679, 0.3738, -0.7514, 1.376, -0.7514, 1.25, -0.6679, 1.25, -0.6679, 1.376, -0.7514, 0.4991, -0.7514, 0.3738, -0.6679, 0.3738, -0.6679, 0.4991, -0.7514, 1.501, -0.7514, 1.376, -0.6679, 1.376, -0.6679, 1.501, -0.7514, 0.6243, -0.7514, 0.4991, -0.6679, 0.4991, -0.6679, 0.6243, -0.7514, 1.626, -0.7514, 1.501, -0.6679, 1.501, -0.6679, 1.626, -0.7514, 0.7495, -0.7514, 0.6243, -0.6679, 0.6243, -0.6679, 0.7495, -0.6679, 0.3738, -0.6679, 0.2486, -0.5844, 0.2486, -0.5844, 0.3738, -0.6679, 1.376, -0.6679, 1.25, -0.5844, 1.25, -0.5844, 1.376, -0.6679, 0.4991, -0.6679, 0.3738, -0.5844, 0.3738, -0.5844, 0.4991, -0.6679, 1.501, -0.6679, 1.376, -0.5844, 1.376, -0.5844, 1.501, -0.6679, 0.6243, -0.6679, 0.4991, -0.5844, 0.4991, -0.5844, 0.6243, -0.6679, 1.626, -0.6679, 1.501, -0.5844, 1.501, -0.5844, 1.626, -0.6679, 0.7495, -0.6679, 0.6243, -0.5844, 0.6243, -0.5844, 0.7495, -0.6679, 1.751, -0.6679, 1.626, -0.5844, 1.626, -0.5844, 1.751, -0.6679, 0.8748, -0.6679, 0.7495, -0.5844, 0.7495, -0.5844, 0.8748, 0.0, 0.0, 1.0, 0.0, 1.0, 1.0, 0.0, 0.0, 1.0, 0.0, 1.0, 1.0, -0.6679, 1.0, -0.6679, 0.8748, -0.5844, 0.8748, -0.5844, 1.0, -0.6679, 0.1234, -0.6679, -0.00184, -0.5844, -0.00184, -0.5844, 0.1234, -0.6679, 1.125, -0.6679, 1.0, -0.5844, 1.0, -0.5844, 1.125, -0.6679, 0.2486, -0.6679, 0.1234, -0.5844, 0.1234, -0.5844, 0.2486, -0.6679, 1.25, -0.6679, 1.125, -0.5844, 1.125, -0.5844, 1.25, -0.5844, 0.8748, -0.5844, 0.7495, -0.5009, 0.7495, -0.5009, 0.8748, 0.0, 0.0, 1.0, 0.0, 1.0, 1.0, 0.0, 0.0, 1.0, 0.0, 1.0, 1.0, -0.5844, 1.0, -0.5844, 0.8748, -0.5009, 0.8748, -0.5009, 1.0, -0.5844, 0.1234, -0.5844, -0.00184, -0.5009, -0.00184, -0.5009, 0.1234, -0.5844, 1.125, -0.5844, 1.0, -0.5009, 1.0, -0.5009, 1.125, -0.5844, 0.2486, -0.5844, 0.1234, -0.5009, 0.1234, -0.5009, 0.2486, -0.5844, 1.25, -0.5844, 1.125, -0.5009, 1.125, -0.5009, 1.25, -0.5844, 0.3738, -0.5844, 0.2486, -0.5009, 0.2486, -0.5009, 0.3738, -0.5844, 1.376, -0.5844, 1.25, -0.5009, 1.25, -0.5009, 1.376, -0.5844, 0.4991, -0.5844, 0.3738, -0.5009, 0.3738, -0.5009, 0.4991, -0.5844, 1.501, -0.5844, 1.376, -0.5009, 1.376, -0.5009, 1.501, -0.5844, 0.6243, -0.5844, 0.4991, -0.5009, 0.4991, -0.5009, 0.6243, -0.5844, 1.626, -0.5844, 1.501, -0.5009, 1.501, -0.5009, 1.626, -0.5844, 0.7495, -0.5844, 0.6243, -0.5009, 0.6243, -0.5009, 0.7495, -0.5844, 1.751, -0.5844, 1.626, -0.5009, 1.626, -0.5009, 1.751, -0.5009, 1.376, -0.5009, 1.25, -0.4174, 1.25, -0.4174, 1.376, -0.5009, 0.4991, -0.5009, 0.3738, -0.4174, 0.3738, -0.4174, 0.4991, -0.5009, 1.501, -0.5009, 1.376, -0.4174, 1.376, -0.4174, 1.501, -0.5009, 0.6243, -0.5009, 0.4991, -0.4174, 0.4991, -0.4174, 0.6243, -0.5009, 1.626, -0.5009, 1.501, -0.4174, 1.501, -0.4174, 1.626, -0.5009, 0.7495, -0.5009, 0.6243, -0.4174, 0.6243, -0.4174, 0.7495, -0.5009, 1.751, -0.5009, 1.626, -0.4174, 1.626, -0.4174, 1.751, -0.5009, 0.8748, -0.5009, 0.7495, -0.4174, 0.7495, -0.4174, 0.8748, 0.0, 0.0, 1.0, 0.0, 1.0, 1.0, 0.0, 0.0, 1.0, 0.0, 1.0, 1.0, -0.5009, 1.0, -0.5009, 0.8748, -0.4174, 0.8748, -0.4174, 1.0, -0.5009, 0.1234, -0.5009, -0.00184, -0.4174, -0.00184, -0.4174, 0.1234, -0.5009, 1.125, -0.5009, 1.0, -0.4174, 1.0, -0.4174, 1.125, -0.5009, 0.2486, -0.5009, 0.1234, -0.4174, 0.1234, -0.4174, 0.2486, -0.5009, 1.25, -0.5009, 1.125, -0.4174, 1.125, -0.4174, 1.25, -0.5009, 0.3738, -0.5009, 0.2486, -0.4174, 0.2486, -0.4174, 0.3738, 0.0, 0.0, 1.0, 0.0, 1.0, 1.0, -0.4174, 1.0, -0.4174, 0.8748, -0.3339, 0.8748, -0.3339, 1.0, -0.4174, 0.1234, -0.4174, -0.00184, -0.3339, -0.00184, -0.3339, 0.1234, -0.4174, 1.125, -0.4174, 1.0, -0.3339, 1.0, -0.3339, 1.125, -0.4174, 0.2486, -0.4174, 0.1234, -0.3339, 0.1234, -0.3339, 0.2486, -0.4174, 1.25, -0.4174, 1.125, -0.3339, 1.125, -0.3339, 1.25, -0.4174, 0.3738, -0.4174, 0.2486, -0.3339, 0.2486, -0.3339, 0.3738, -0.4174, 1.376, -0.4174, 1.25, -0.3339, 1.25, -0.3339, 1.376, -0.4174, 0.4991, -0.4174, 0.3738, -0.3339, 0.3738, -0.3339, 0.4991, -0.4174, 1.501, -0.4174, 1.376, -0.3339, 1.376, -0.3339, 1.501, -0.4174, 0.6243, -0.4174, 0.4991, -0.3339, 0.4991, -0.3339, 0.6243, -0.4174, 1.626, -0.4174, 1.501, -0.3339, 1.501, -0.3339, 1.626, -0.4174, 0.7495, -0.4174, 0.6243, -0.3339, 0.6243, -0.3339, 0.7495, -0.4174, 1.751, -0.4174, 1.626, -0.3339, 1.626, -0.3339, 1.751, -0.4174, 0.8748, -0.4174, 0.7495, -0.3339, 0.7495, -0.3339, 0.8748, 0.0, 0.0, 1.0, 0.0, 1.0, 1.0])
me_sphere.use_remesh_preserve_volume = False
me_sphere.use_remesh_preserve_attributes = False
me_sphere.use_mirror_vertex_groups = False
me_sphere.update()

# ---- objects
ob_sphere = bpy.data.objects.new('sphere', me_sphere)
ob_lamp = bpy.data.objects.new('Lamp', light_lamp)
ob_camera = bpy.data.objects.new('Camera', cam_camera)

# ---- transforms, parenting, visibility, modifiers, constraints
ob_sphere.location = (0.0, 0.0, 0.0)
ob_sphere.lineart.crease_threshold = 0.0
ob_lamp.location = (4.076, 1.005, 5.904)
ob_lamp.rotation_euler = (0.6503, 0.05522, 1.866)
ob_lamp.lock_rotations_4d = False
ob_lamp.empty_display_type = 'ARROWS'
ob_lamp.color = (0.0, 0.0, 0.0, 0.0)
ob_lamp.lineart.crease_threshold = 0.0
ob_camera.location = (7.481, -6.508, 5.344)
ob_camera.rotation_euler = (1.109, 0.0, 0.8149)
ob_camera.lock_rotations_4d = False
ob_camera.empty_display_type = 'ARROWS'
ob_camera.color = (0.0, 0.0, 0.0, 0.0)
ob_camera.display_type = 'WIRE'
ob_camera.lineart.crease_threshold = 0.0

# ---- collection membership
col_collection_1.objects.link(ob_sphere)
col_collection_1.objects.link(ob_lamp)
col_collection_1.objects.link(ob_camera)

# ---- scene / render settings (as saved in the file)
scene.camera = ob_camera
scene.frame_start = 1; scene.frame_end = 250; scene.frame_set(1)
scene.render.engine = 'BLENDER_EEVEE_NEXT'
scene.render.resolution_percentage = 50
scene.render.dither_intensity = 0.0
scene.cycles.use_denoising = False
scene.cycles.samples = 128
scene.cycles.sampling_pattern = 'TABULATED_SOBOL'
scene.cycles.use_adaptive_sampling = False
scene.cycles.use_light_tree = False
scene.cycles.blur_glossy = 0.0
scene.cycles.sample_clamp_indirect = 0.0
scene.view_settings.view_transform = 'Standard'
bpy.context.view_layer.update()
